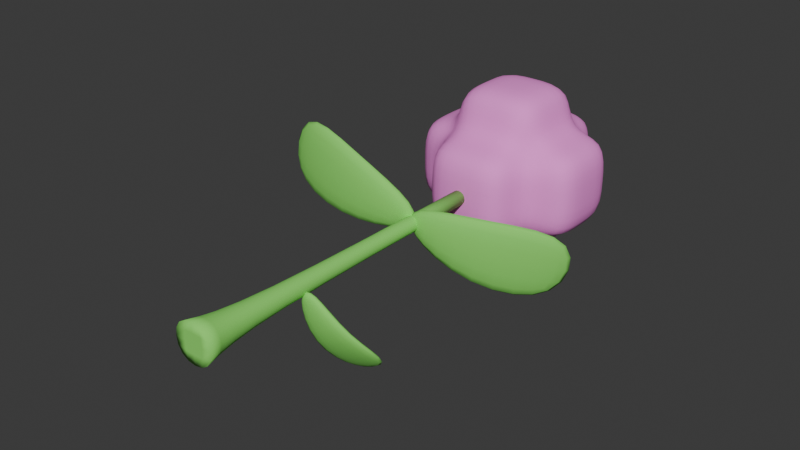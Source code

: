 # Source: Cotton_Stage_2.blend  (saved by Blender 4.4.30; exported with 4.5.12 LTS)
import bpy
from mathutils import Matrix  # noqa: F401  (used for matrix-valued properties, if any)

bpy.ops.wm.read_factory_settings(use_empty=True)
scene = bpy.context.scene
scene.name = 'Scene'

# ---- collections
col_collection = bpy.data.collections.new('Collection'); scene.collection.children.link(col_collection)

# ---- materials (node trees are filled in below, after node groups)
mat_plant_002 = bpy.data.materials.new('Plant.002')
mat_plant_002.alpha_threshold = 0.0
mat_plant_002.roughness = 0.5
mat_plant_002.line_color = (0.0, 0.0, 0.0, 1.0)
mat_glow_002 = bpy.data.materials.new('Glow.002')

# ---- material node trees
mat_plant_002.use_nodes = True; mat_plant_002.node_tree.nodes.clear()
_N = mat_plant_002.node_tree.nodes; _L = mat_plant_002.node_tree.links
n0 = _N.new('ShaderNodeOutputMaterial'); n0.name = 'Material Output'; n0.location = (300, 300)
n1 = _N.new('ShaderNodeBsdfPrincipled'); n1.name = 'Principled BSDF'; n1.location = (10, 300)
n1.inputs[0].default_value = (0.2557, 0.8003, 0.1328, 1.0)
n1.inputs[2].default_value = 1.0
n1.inputs[3].default_value = 1.45
_L.new(n1.outputs[0], n0.inputs[0])
n0.is_active_output = True
mat_glow_002.use_nodes = True; mat_glow_002.node_tree.nodes.clear()
_N = mat_glow_002.node_tree.nodes; _L = mat_glow_002.node_tree.links
n0 = _N.new('ShaderNodeBsdfPrincipled'); n0.name = 'Principled BSDF'; n0.location = (10, 300)
n0.inputs[0].default_value = (1.0, 0.2745, 0.8191, 1.0)
n0.inputs[2].default_value = 1.0
n0.inputs[27].default_value = (0.7191, 0.7239, 0.7991, 1.0)
n1 = _N.new('ShaderNodeOutputMaterial'); n1.name = 'Material Output'; n1.location = (300, 300)
_L.new(n0.outputs[0], n1.inputs[0])
n1.is_active_output = True

# ---- world
world_world = bpy.data.worlds.new('World'); scene.world = world_world
world_world.use_nodes = True; world_world.node_tree.nodes.clear()
_N = world_world.node_tree.nodes; _L = world_world.node_tree.links
n0 = _N.new('ShaderNodeOutputWorld'); n0.name = 'World Output'; n0.location = (300, 300)
n1 = _N.new('ShaderNodeBackground'); n1.name = 'Background'; n1.location = (10, 300)
n1.inputs[0].default_value = (0.05088, 0.05088, 0.05088, 1.0)
_L.new(n1.outputs[0], n0.inputs[0])
n0.is_active_output = True
world_world.color = (0.05088, 0.05088, 0.05088)
world_world.sun_shadow_jitter_overblur = 0.0

# ---- meshes
me_cube_003 = bpy.data.meshes.new('Cube.003')
me_cube_003.from_pydata([(0.03471, 1.47, -0.03471), (0.09376, -2.235e-08, -0.09376), (0.03471, 1.47, 0.03471), (0.09376, 2.235e-08, 0.09376), (-0.03471, 1.47, -0.03471), (-0.09376, -2.235e-08, -0.09376), (-0.03471, 1.47, 0.03471), (-0.09376, 2.235e-08, 0.09376), (0.0385, 0.2259, -0.0385), (-0.0385, 0.2259, 0.0385), (0.0385, 0.2259, 0.0385), (-0.0385, 0.2259, -0.0385), (0.2016, 2.048, -0.2016), (0.2016, 1.645, -0.2016), (0.2016, 2.048, 0.2016), (0.2016, 1.645, 0.2016), (-0.2016, 2.048, -0.2016), (-0.2016, 1.645, -0.2016), (-0.2016, 2.048, 0.2016), (-0.2016, 1.645, 0.2016), (-0.7174, 1.141, 0.005015), (-0.7322, 1.213, 0.008906), (0.01709, 1.132, -0.05491), (0.002334, 1.204, -0.05102), (-0.6205, 1.141, 0.3726), (-0.6352, 1.213, 0.3765), (0.04804, 1.132, 0.06244), (0.03329, 1.204, 0.06633), (-0.3506, 1.059, -0.09174), (-0.3654, 1.13, -0.08784), (-0.2537, 1.059, 0.2759), (-0.2684, 1.13, 0.2797), (0.5484, 1.419, -0.3289), (0.5336, 1.491, -0.325), (-0.05603, 1.116, -0.03563), (-0.07078, 1.188, -0.03174), (0.6453, 1.419, 0.0387), (0.6306, 1.491, 0.0426), (-0.02507, 1.116, 0.08173), (-0.03983, 1.188, 0.08562), (0.2549, 1.145, -0.2515), (0.2401, 1.217, -0.2476), (0.3518, 1.145, 0.1161), (0.3371, 1.217, 0.12), (1.262e-09, 2.048, 0.2016), (1.262e-09, 1.645, 0.2016), (0.2016, 2.048, -2.384e-07), (0.2016, 1.847, -0.2016), (1.262e-09, 2.048, -0.2016), (1.262e-09, 1.645, -0.2016), (-0.2016, 1.645, -2.384e-07), (-0.2016, 1.847, -0.2016), (-0.2016, 1.847, 0.2016), (-0.2016, 2.048, -2.384e-07), (0.2016, 1.847, 0.2016), (0.2016, 1.645, -2.384e-07), (0.395, 1.847, -2.384e-07), (3.876e-10, 2.242, -2.384e-07), (3.876e-10, 1.847, 0.395), (-0.395, 1.847, -2.384e-07), (3.876e-10, 1.847, -0.395), (3.876e-10, 1.452, -2.384e-07), (-0.1008, 2.048, 0.2016), (0.1008, 1.645, 0.2016), (0.2016, 2.048, 0.1008), (0.2016, 1.746, -0.2016), (0.1008, 2.048, -0.2016), (-0.1008, 1.645, -0.2016), (-0.2016, 1.645, 0.1008), (-0.2016, 1.746, -0.2016), (-0.2016, 1.948, 0.2016), (-0.2016, 2.048, -0.1008), (0.2016, 1.746, 0.2016), (0.2016, 1.645, -0.1008), (0.1008, 2.048, 0.2016), (-0.1008, 1.645, 0.2016), (0.2016, 2.048, -0.1008), (0.2016, 1.948, -0.2016), (-0.1008, 2.048, -0.2016), (0.1008, 1.645, -0.2016), (-0.2016, 1.645, -0.1008), (-0.2016, 1.948, -0.2016), (-0.2016, 1.746, 0.2016), (-0.2016, 2.048, 0.1008), (0.2016, 1.948, 0.2016), (0.2016, 1.645, 0.1008), (0.395, 1.847, 0.1975), (0.395, 1.847, -0.1975), (0.395, 1.649, -2.384e-07), (0.395, 2.044, -2.384e-07), (3.876e-10, 2.242, 0.1975), (3.876e-10, 2.242, -0.1975), (0.1975, 2.242, -2.384e-07), (-0.1975, 2.242, -2.384e-07), (-0.1975, 1.847, 0.395), (0.1975, 1.847, 0.395), (3.876e-10, 1.649, 0.395), (3.876e-10, 2.044, 0.395), (-0.395, 1.847, -0.1975), (-0.395, 1.847, 0.1975), (-0.395, 1.649, -2.384e-07), (-0.395, 2.044, -2.384e-07), (0.1975, 1.847, -0.395), (-0.1975, 1.847, -0.395), (3.876e-10, 1.649, -0.395), (3.876e-10, 2.044, -0.395), (3.876e-10, 1.452, 0.1975), (3.876e-10, 1.452, -0.1975), (-0.1975, 1.452, -2.384e-07), (0.1975, 1.452, -2.384e-07), (0.1975, 1.452, -0.1975), (-0.1975, 1.452, -0.1975), (-0.1975, 1.452, 0.1975), (-0.1975, 2.044, -0.395), (-0.1975, 1.649, -0.395), (0.1975, 1.649, -0.395), (-0.395, 2.044, 0.1975), (-0.395, 1.649, 0.1975), (-0.395, 1.649, -0.1975), (0.1975, 2.044, 0.395), (0.1975, 1.649, 0.395), (-0.1975, 1.649, 0.395), (-0.1975, 2.242, -0.1975), (0.1975, 2.242, -0.1975), (0.1975, 2.242, 0.1975), (0.395, 2.044, -0.1975), (0.395, 1.649, -0.1975), (0.395, 1.649, 0.1975), (0.395, 2.044, 0.1975), (-0.1975, 2.242, 0.1975), (-0.1975, 2.044, 0.395), (-0.395, 2.044, -0.1975), (0.1975, 2.044, -0.395), (0.1975, 1.452, 0.1975), (0.01734, 0.4807, -0.05813), (0.1119, 0.6604, -0.42), (0.1076, 0.7053, -0.4115), (-0.004257, 0.4707, -0.01602), (-0.008614, 0.5156, -0.007523), (0.3236, 0.6604, -0.3115), (0.3193, 0.7053, -0.303), (0.06332, 0.4707, 0.01864), (0.05897, 0.5156, 0.02713), (0.02525, 0.4888, -0.251), (0.02089, 0.5338, -0.2425), (0.2369, 0.4888, -0.1425), (0.2326, 0.5338, -0.134)], [], [(0, 4, 6, 2), (10, 2, 6, 9), (9, 6, 4, 11), (5, 1, 3, 7), (8, 0, 2, 10), (11, 4, 0, 8), (5, 11, 8, 1), (1, 8, 10, 3), (7, 9, 11, 5), (3, 10, 9, 7), (133, 85, 15, 63), (132, 66, 12, 77), (131, 71, 16, 81), (130, 62, 18, 70), (129, 83, 18, 62), (128, 64, 14, 84), (28, 29, 23, 22), (22, 23, 27, 26), (30, 31, 25, 24), (24, 25, 21, 20), (28, 30, 24, 20), (31, 29, 21, 25), (27, 23, 29, 31), (22, 26, 30, 28), (26, 27, 31, 30), (20, 21, 29, 28), (40, 34, 35, 41), (34, 38, 39, 35), (42, 36, 37, 43), (36, 32, 33, 37), (40, 32, 36, 42), (43, 37, 33, 41), (39, 43, 41, 35), (34, 40, 42, 38), (38, 42, 43, 39), (32, 40, 41, 33), (127, 86, 54, 72), (126, 87, 56, 88), (125, 76, 46, 89), (124, 90, 44, 74), (123, 91, 57, 92), (122, 71, 53, 93), (121, 94, 52, 82), (120, 95, 58, 96), (119, 74, 44, 97), (118, 98, 51, 69), (117, 99, 59, 100), (116, 83, 53, 101), (115, 102, 47, 65), (114, 103, 60, 104), (113, 78, 48, 105), (112, 106, 45, 75), (111, 107, 61, 108), (110, 73, 55, 109), (107, 110, 109, 61), (49, 79, 110, 107), (79, 13, 73, 110), (80, 111, 108, 50), (17, 67, 111, 80), (67, 49, 107, 111), (68, 112, 75, 19), (50, 108, 112, 68), (108, 61, 106, 112), (103, 113, 105, 60), (51, 81, 113, 103), (81, 16, 78, 113), (67, 114, 104, 49), (17, 69, 114, 67), (69, 51, 103, 114), (79, 115, 65, 13), (49, 104, 115, 79), (104, 60, 102, 115), (99, 116, 101, 59), (52, 70, 116, 99), (70, 18, 83, 116), (68, 117, 100, 50), (19, 82, 117, 68), (82, 52, 99, 117), (80, 118, 69, 17), (50, 100, 118, 80), (100, 59, 98, 118), (95, 119, 97, 58), (54, 84, 119, 95), (84, 14, 74, 119), (63, 120, 96, 45), (15, 72, 120, 63), (72, 54, 95, 120), (75, 121, 82, 19), (45, 96, 121, 75), (96, 58, 94, 121), (91, 122, 93, 57), (48, 78, 122, 91), (78, 16, 71, 122), (76, 123, 92, 46), (12, 66, 123, 76), (66, 48, 91, 123), (64, 124, 74, 14), (46, 92, 124, 64), (92, 57, 90, 124), (87, 125, 89, 56), (47, 77, 125, 87), (77, 12, 76, 125), (73, 126, 88, 55), (13, 65, 126, 73), (65, 47, 87, 126), (85, 127, 72, 15), (55, 88, 127, 85), (88, 56, 86, 127), (86, 128, 84, 54), (56, 89, 128, 86), (89, 46, 64, 128), (90, 129, 62, 44), (57, 93, 129, 90), (93, 53, 83, 129), (94, 130, 70, 52), (58, 97, 130, 94), (97, 44, 62, 130), (98, 131, 81, 51), (59, 101, 131, 98), (101, 53, 71, 131), (102, 132, 77, 47), (60, 105, 132, 102), (105, 48, 66, 132), (106, 133, 63, 45), (61, 109, 133, 106), (109, 55, 85, 133), (143, 137, 138, 144), (137, 141, 142, 138), (145, 139, 140, 146), (139, 135, 136, 140), (143, 135, 139, 145), (146, 140, 136, 144), (142, 146, 144, 138), (137, 143, 145, 141), (141, 145, 146, 142), (135, 143, 144, 136)])
me_cube_003.polygons.foreach_set('use_smooth', [True] * 136)
me_cube_003.polygons.foreach_set('material_index', [1, 0, 0, 0, 0, 0, 0, 0, 0, 0, 1, 1, 1, 1, 1, 1, 0, 0, 0, 0, 0, 0, 0, 0, 0, 0, 0, 0, 0, 0, 0, 0, 0, 0, 0, 0, 1, 1, 1, 1, 1, 1, 1, 1, 1, 1, 1, 1, 1, 1, 1, 1, 1, 1, 1, 1, 1, 1, 1, 1, 1, 1, 1, 1, 1, 1, 1, 1, 1, 1, 1, 1, 1, 1, 1, 1, 1, 1, 1, 1, 1, 1, 1, 1, 1, 1, 1, 1, 1, 1, 1, 1, 1, 1, 1, 1, 1, 1, 1, 1, 1, 1, 1, 1, 1, 1, 1, 1, 1, 1, 1, 1, 1, 1, 1, 1, 1, 1, 1, 1, 1, 1, 1, 1, 1, 1, 0, 0, 0, 0, 0, 0, 0, 0, 0, 0])
_k = {(5, 7): 1.0, (1, 5): 1.0, (2, 6): 1.0, (0, 2): 1.0, (3, 7): 1.0, (4, 6): 1.0, (0, 4): 1.0, (1, 3): 1.0}
me_cube_003.attributes.new('crease_edge', 'FLOAT', 'EDGE').data.foreach_set('value', [_k.get((min(e.vertices), max(e.vertices)), 0.0) for e in me_cube_003.edges])
_uv = me_cube_003.uv_layers.new(name='UVMap')
_uv.uv.foreach_set('vector', [0.625, 0.5, 0.875, 0.5, 0.875, 0.75, 0.625, 0.75, 0.5, 0.75, 0.625, 0.75, 0.625, 1.0, 0.5, 1.0, 0.5, 0.0, 0.625, 0.0, 0.625, 0.25, 0.5, 0.25, 0.125, 0.5, 0.375, 0.5, 0.375, 0.75, 0.125, 0.75, 0.5, 0.5, 0.625, 0.5, 0.625, 0.75, 0.5, 0.75, 0.5, 0.25, 0.625, 0.25, 0.625, 0.5, 0.5, 0.5, 0.375, 0.25, 0.5, 0.25, 0.5, 0.5, 0.375, 0.5, 0.375, 0.5, 0.5, 0.5, 0.5, 0.75, 0.375, 0.75, 0.375, 0.0, 0.5, 0.0, 0.5, 0.25, 0.375, 0.25, 0.375, 0.75, 0.5, 0.75, 0.5, 1.0, 0.375, 1.0, 0.5625, 0.1875, 0.625, 0.1875, 0.625, 0.25, 0.5625, 0.25, 0.5625, 0.4375, 0.625, 0.4375, 0.625, 0.5, 0.5625, 0.5, 0.5625, 0.6875, 0.625, 0.6875, 0.625, 0.75, 0.5625, 0.75, 0.5625, 0.9375, 0.625, 0.9375, 0.625, 1.0, 0.5625, 1.0, 0.3125, 0.6875, 0.375, 0.6875, 0.375, 0.75, 0.3125, 0.75, 0.8125, 0.6875, 0.875, 0.6875, 0.875, 0.75, 0.8125, 0.75, 0.375, 0.125, 0.625, 0.125, 0.625, 0.25, 0.375, 0.25, 0.375, 0.25, 0.625, 0.25, 0.625, 0.5, 0.375, 0.5, 0.375, 0.625, 0.625, 0.625, 0.625, 0.75, 0.375, 0.75, 0.375, 0.75, 0.625, 0.75, 0.625, 1.0, 0.375, 1.0, 0.125, 0.625, 0.375, 0.625, 0.375, 0.75, 0.125, 0.75, 0.625, 0.625, 0.875, 0.625, 0.875, 0.75, 0.625, 0.75, 0.625, 0.5, 0.875, 0.5, 0.875, 0.625, 0.625, 0.625, 0.125, 0.5, 0.375, 0.5, 0.375, 0.625, 0.125, 0.625, 0.375, 0.5, 0.625, 0.5, 0.625, 0.625, 0.375, 0.625, 0.375, 0.0, 0.625, 0.0, 0.625, 0.125, 0.375, 0.125, 0.375, 0.125, 0.375, 0.25, 0.625, 0.25, 0.625, 0.125, 0.375, 0.25, 0.375, 0.5, 0.625, 0.5, 0.625, 0.25, 0.375, 0.625, 0.375, 0.75, 0.625, 0.75, 0.625, 0.625, 0.375, 0.75, 0.375, 1.0, 0.625, 1.0, 0.625, 0.75, 0.125, 0.625, 0.125, 0.75, 0.375, 0.75, 0.375, 0.625, 0.625, 0.625, 0.625, 0.75, 0.875, 0.75, 0.875, 0.625, 0.625, 0.5, 0.625, 0.625, 0.875, 0.625, 0.875, 0.5, 0.125, 0.5, 0.125, 0.625, 0.375, 0.625, 0.375, 0.5, 0.375, 0.5, 0.375, 0.625, 0.625, 0.625, 0.625, 0.5, 0.375, 0.0, 0.375, 0.125, 0.625, 0.125, 0.625, 0.0, 0.6875, 0.6875, 0.75, 0.6875, 0.75, 0.75, 0.6875, 0.75, 0.6875, 0.5625, 0.75, 0.5625, 0.75, 0.625, 0.6875, 0.625, 0.8125, 0.5625, 0.875, 0.5625, 0.875, 0.625, 0.8125, 0.625, 0.1875, 0.6875, 0.25, 0.6875, 0.25, 0.75, 0.1875, 0.75, 0.1875, 0.5625, 0.25, 0.5625, 0.25, 0.625, 0.1875, 0.625, 0.3125, 0.5625, 0.375, 0.5625, 0.375, 0.625, 0.3125, 0.625, 0.4375, 0.9375, 0.5, 0.9375, 0.5, 1.0, 0.4375, 1.0, 0.4375, 0.8125, 0.5, 0.8125, 0.5, 0.875, 0.4375, 0.875, 0.5625, 0.8125, 0.625, 0.8125, 0.625, 0.875, 0.5625, 0.875, 0.4375, 0.6875, 0.5, 0.6875, 0.5, 0.75, 0.4375, 0.75, 0.4375, 0.5625, 0.5, 0.5625, 0.5, 0.625, 0.4375, 0.625, 0.5625, 0.5625, 0.625, 0.5625, 0.625, 0.625, 0.5625, 0.625, 0.4375, 0.4375, 0.5, 0.4375, 0.5, 0.5, 0.4375, 0.5, 0.4375, 0.3125, 0.5, 0.3125, 0.5, 0.375, 0.4375, 0.375, 0.5625, 0.3125, 0.625, 0.3125, 0.625, 0.375, 0.5625, 0.375, 0.4375, 0.1875, 0.5, 0.1875, 0.5, 0.25, 0.4375, 0.25, 0.4375, 0.0625, 0.5, 0.0625, 0.5, 0.125, 0.4375, 0.125, 0.5625, 0.0625, 0.625, 0.0625, 0.625, 0.125, 0.5625, 0.125, 0.5, 0.0625, 0.5625, 0.0625, 0.5625, 0.125, 0.5, 0.125, 0.5, 0.0, 0.5625, 0.0, 0.5625, 0.0625, 0.5, 0.0625, 0.5625, 0.0, 0.625, 0.0, 0.625, 0.0625, 0.5625, 0.0625, 0.375, 0.0625, 0.4375, 0.0625, 0.4375, 0.125, 0.375, 0.125, 0.375, 0.0, 0.4375, 0.0, 0.4375, 0.0625, 0.375, 0.0625, 0.4375, 0.0, 0.5, 0.0, 0.5, 0.0625, 0.4375, 0.0625, 0.375, 0.1875, 0.4375, 0.1875, 0.4375, 0.25, 0.375, 0.25, 0.375, 0.125, 0.4375, 0.125, 0.4375, 0.1875, 0.375, 0.1875, 0.4375, 0.125, 0.5, 0.125, 0.5, 0.1875, 0.4375, 0.1875, 0.5, 0.3125, 0.5625, 0.3125, 0.5625, 0.375, 0.5, 0.375, 0.5, 0.25, 0.5625, 0.25, 0.5625, 0.3125, 0.5, 0.3125, 0.5625, 0.25, 0.625, 0.25, 0.625, 0.3125, 0.5625, 0.3125, 0.375, 0.3125, 0.4375, 0.3125, 0.4375, 0.375, 0.375, 0.375, 0.375, 0.25, 0.4375, 0.25, 0.4375, 0.3125, 0.375, 0.3125, 0.4375, 0.25, 0.5, 0.25, 0.5, 0.3125, 0.4375, 0.3125, 0.375, 0.4375, 0.4375, 0.4375, 0.4375, 0.5, 0.375, 0.5, 0.375, 0.375, 0.4375, 0.375, 0.4375, 0.4375, 0.375, 0.4375, 0.4375, 0.375, 0.5, 0.375, 0.5, 0.4375, 0.4375, 0.4375, 0.5, 0.5625, 0.5625, 0.5625, 0.5625, 0.625, 0.5, 0.625, 0.5, 0.5, 0.5625, 0.5, 0.5625, 0.5625, 0.5, 0.5625, 0.5625, 0.5, 0.625, 0.5, 0.625, 0.5625, 0.5625, 0.5625, 0.375, 0.5625, 0.4375, 0.5625, 0.4375, 0.625, 0.375, 0.625, 0.375, 0.5, 0.4375, 0.5, 0.4375, 0.5625, 0.375, 0.5625, 0.4375, 0.5, 0.5, 0.5, 0.5, 0.5625, 0.4375, 0.5625, 0.375, 0.6875, 0.4375, 0.6875, 0.4375, 0.75, 0.375, 0.75, 0.375, 0.625, 0.4375, 0.625, 0.4375, 0.6875, 0.375, 0.6875, 0.4375, 0.625, 0.5, 0.625, 0.5, 0.6875, 0.4375, 0.6875, 0.5, 0.8125, 0.5625, 0.8125, 0.5625, 0.875, 0.5, 0.875, 0.5, 0.75, 0.5625, 0.75, 0.5625, 0.8125, 0.5, 0.8125, 0.5625, 0.75, 0.625, 0.75, 0.625, 0.8125, 0.5625, 0.8125, 0.375, 0.8125, 0.4375, 0.8125, 0.4375, 0.875, 0.375, 0.875, 0.375, 0.75, 0.4375, 0.75, 0.4375, 0.8125, 0.375, 0.8125, 0.4375, 0.75, 0.5, 0.75, 0.5, 0.8125, 0.4375, 0.8125, 0.375, 0.9375, 0.4375, 0.9375, 0.4375, 1.0, 0.375, 1.0, 0.375, 0.875, 0.4375, 0.875, 0.4375, 0.9375, 0.375, 0.9375, 0.4375, 0.875, 0.5, 0.875, 0.5, 0.9375, 0.4375, 0.9375, 0.25, 0.5625, 0.3125, 0.5625, 0.3125, 0.625, 0.25, 0.625, 0.25, 0.5, 0.3125, 0.5, 0.3125, 0.5625, 0.25, 0.5625, 0.3125, 0.5, 0.375, 0.5, 0.375, 0.5625, 0.3125, 0.5625, 0.125, 0.5625, 0.1875, 0.5625, 0.1875, 0.625, 0.125, 0.625, 0.125, 0.5, 0.1875, 0.5, 0.1875, 0.5625, 0.125, 0.5625, 0.1875, 0.5, 0.25, 0.5, 0.25, 0.5625, 0.1875, 0.5625, 0.125, 0.6875, 0.1875, 0.6875, 0.1875, 0.75, 0.125, 0.75, 0.125, 0.625, 0.1875, 0.625, 0.1875, 0.6875, 0.125, 0.6875, 0.1875, 0.625, 0.25, 0.625, 0.25, 0.6875, 0.1875, 0.6875, 0.75, 0.5625, 0.8125, 0.5625, 0.8125, 0.625, 0.75, 0.625, 0.75, 0.5, 0.8125, 0.5, 0.8125, 0.5625, 0.75, 0.5625, 0.8125, 0.5, 0.875, 0.5, 0.875, 0.5625, 0.8125, 0.5625, 0.625, 0.5625, 0.6875, 0.5625, 0.6875, 0.625, 0.625, 0.625, 0.625, 0.5, 0.6875, 0.5, 0.6875, 0.5625, 0.625, 0.5625, 0.6875, 0.5, 0.75, 0.5, 0.75, 0.5625, 0.6875, 0.5625, 0.625, 0.6875, 0.6875, 0.6875, 0.6875, 0.75, 0.625, 0.75, 0.625, 0.625, 0.6875, 0.625, 0.6875, 0.6875, 0.625, 0.6875, 0.6875, 0.625, 0.75, 0.625, 0.75, 0.6875, 0.6875, 0.6875, 0.75, 0.6875, 0.8125, 0.6875, 0.8125, 0.75, 0.75, 0.75, 0.75, 0.625, 0.8125, 0.625, 0.8125, 0.6875, 0.75, 0.6875, 0.8125, 0.625, 0.875, 0.625, 0.875, 0.6875, 0.8125, 0.6875, 0.25, 0.6875, 0.3125, 0.6875, 0.3125, 0.75, 0.25, 0.75, 0.25, 0.625, 0.3125, 0.625, 0.3125, 0.6875, 0.25, 0.6875, 0.3125, 0.625, 0.375, 0.625, 0.375, 0.6875, 0.3125, 0.6875, 0.5, 0.9375, 0.5625, 0.9375, 0.5625, 1.0, 0.5, 1.0, 0.5, 0.875, 0.5625, 0.875, 0.5625, 0.9375, 0.5, 0.9375, 0.5625, 0.875, 0.625, 0.875, 0.625, 0.9375, 0.5625, 0.9375, 0.5, 0.6875, 0.5625, 0.6875, 0.5625, 0.75, 0.5, 0.75, 0.5, 0.625, 0.5625, 0.625, 0.5625, 0.6875, 0.5, 0.6875, 0.5625, 0.625, 0.625, 0.625, 0.625, 0.6875, 0.5625, 0.6875, 0.5, 0.4375, 0.5625, 0.4375, 0.5625, 0.5, 0.5, 0.5, 0.5, 0.375, 0.5625, 0.375, 0.5625, 0.4375, 0.5, 0.4375, 0.5625, 0.375, 0.625, 0.375, 0.625, 0.4375, 0.5625, 0.4375, 0.5, 0.1875, 0.5625, 0.1875, 0.5625, 0.25, 0.5, 0.25, 0.5, 0.125, 0.5625, 0.125, 0.5625, 0.1875, 0.5, 0.1875, 0.5625, 0.125, 0.625, 0.125, 0.625, 0.1875, 0.5625, 0.1875, 0.375, 0.125, 0.375, 0.25, 0.625, 0.25, 0.625, 0.125, 0.375, 0.25, 0.375, 0.5, 0.625, 0.5, 0.625, 0.25, 0.375, 0.625, 0.375, 0.75, 0.625, 0.75, 0.625, 0.625, 0.375, 0.75, 0.375, 1.0, 0.625, 1.0, 0.625, 0.75, 0.125, 0.625, 0.125, 0.75, 0.375, 0.75, 0.375, 0.625, 0.625, 0.625, 0.625, 0.75, 0.875, 0.75, 0.875, 0.625, 0.625, 0.5, 0.625, 0.625, 0.875, 0.625, 0.875, 0.5, 0.125, 0.5, 0.125, 0.625, 0.375, 0.625, 0.375, 0.5, 0.375, 0.5, 0.375, 0.625, 0.625, 0.625, 0.625, 0.5, 0.375, 0.0, 0.375, 0.125, 0.625, 0.125, 0.625, 0.0])
me_cube_003.materials.append(mat_plant_002)
me_cube_003.materials.append(mat_glow_002)
me_cube_003.use_mirror_vertex_groups = False
me_cube_003.update()

# ---- objects
ob_cube = bpy.data.objects.new('Cube', me_cube_003)

# ---- transforms, parenting, visibility, modifiers, constraints
ob_cube.location = (0.0, 0.0, 0.0)
ob_cube.lock_rotations_4d = False
ob_cube.empty_display_type = 'ARROWS'
ob_cube.lineart.crease_threshold = 0.0
_m = ob_cube.modifiers.new('Subdivision', 'SUBSURF')

# ---- collection membership
col_collection.objects.link(ob_cube)

# ---- scene / render settings (as saved in the file)
scene.frame_start = 1; scene.frame_end = 250; scene.frame_set(1)
scene.render.engine = 'BLENDER_EEVEE_NEXT'
bpy.context.view_layer.update()

# ---- added for rendering (the .blend has no active camera and no usable light): camera, sun
cam_auto = bpy.data.cameras.new('AutoCamera')
cam_auto.lens = 50.0
cam_auto.sensor_width = 36.0
cam_auto.clip_end = 1000.0
ob_auto_camera = bpy.data.objects.new('AutoCamera', cam_auto)
scene.collection.objects.link(ob_auto_camera)
ob_auto_camera.location = (2.50512, -1.93737, 2.02632)
ob_auto_camera.rotation_euler = (1.09748, -7.21219e-08, 0.694738)
scene.camera = ob_auto_camera
light_auto_sun = bpy.data.lights.new('AutoSun', 'SUN')
light_auto_sun.energy = 3.0
light_auto_sun.angle = 0.0523599
ob_auto_sun = bpy.data.objects.new('AutoSun', light_auto_sun)
scene.collection.objects.link(ob_auto_sun)
ob_auto_sun.rotation_euler = (0.872665, 0.174533, 0.523599)
bpy.context.view_layer.update()
